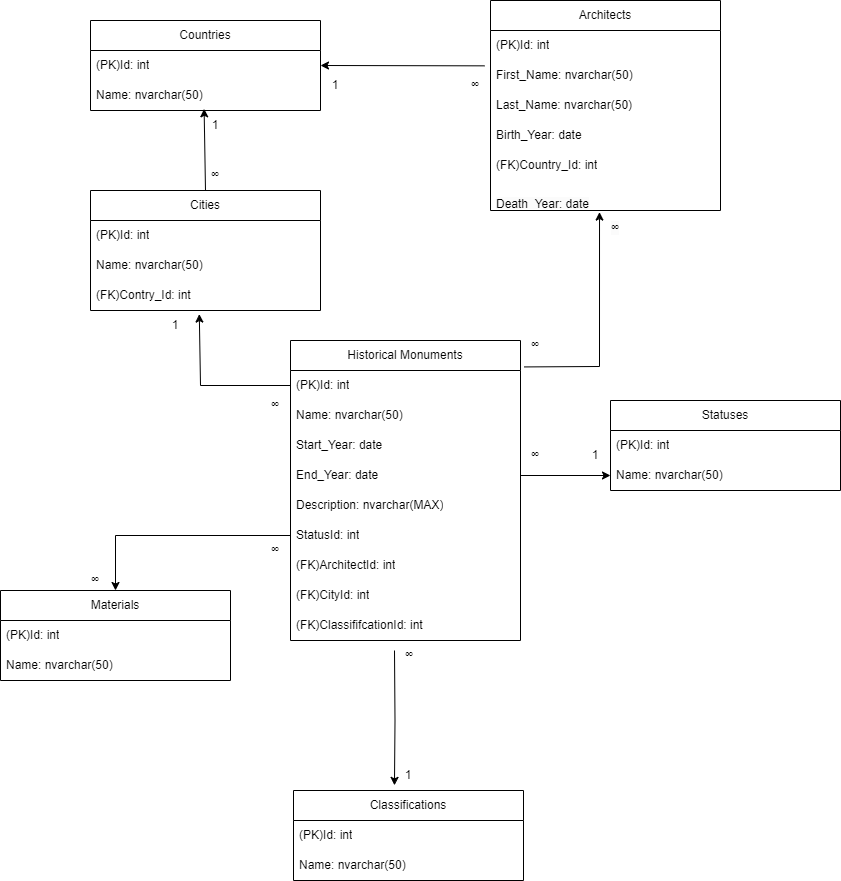

The diagram above was exported from draw.io. Its source (the exported page's mxGraphModel, read from the mxfile embedded in the PNG):
<mxGraphModel dx="1914" dy="966" grid="1" gridSize="10" guides="1" tooltips="1" connect="1" arrows="1" fold="1" page="1" pageScale="1" pageWidth="827" pageHeight="1169" math="0" shadow="0">
  <root>
    <mxCell id="0" />
    <mxCell id="1" parent="0" />
    <mxCell id="G1PgQqBrqsJ7KQIP0cPp-1" value="Cities" style="swimlane;fontStyle=0;childLayout=stackLayout;horizontal=1;startSize=30;horizontalStack=0;resizeParent=1;resizeParentMax=0;resizeLast=0;collapsible=1;marginBottom=0;whiteSpace=wrap;html=1;" parent="1" vertex="1">
      <mxGeometry x="110" y="210" width="230" height="120" as="geometry" />
    </mxCell>
    <mxCell id="G1PgQqBrqsJ7KQIP0cPp-2" value="(PK)Id: int" style="text;strokeColor=none;fillColor=none;align=left;verticalAlign=middle;spacingLeft=4;spacingRight=4;overflow=hidden;points=[[0,0.5],[1,0.5]];portConstraint=eastwest;rotatable=0;whiteSpace=wrap;html=1;" parent="G1PgQqBrqsJ7KQIP0cPp-1" vertex="1">
      <mxGeometry y="30" width="230" height="30" as="geometry" />
    </mxCell>
    <mxCell id="G1PgQqBrqsJ7KQIP0cPp-3" value="Name: nvarchar(50)" style="text;strokeColor=none;fillColor=none;align=left;verticalAlign=middle;spacingLeft=4;spacingRight=4;overflow=hidden;points=[[0,0.5],[1,0.5]];portConstraint=eastwest;rotatable=0;whiteSpace=wrap;html=1;" parent="G1PgQqBrqsJ7KQIP0cPp-1" vertex="1">
      <mxGeometry y="60" width="230" height="30" as="geometry" />
    </mxCell>
    <mxCell id="0CFZbwDifPJchFG-XdBN-5" value="(FK)Contry_Id: int" style="text;strokeColor=none;fillColor=none;align=left;verticalAlign=middle;spacingLeft=4;spacingRight=4;overflow=hidden;points=[[0,0.5],[1,0.5]];portConstraint=eastwest;rotatable=0;whiteSpace=wrap;html=1;" parent="G1PgQqBrqsJ7KQIP0cPp-1" vertex="1">
      <mxGeometry y="90" width="230" height="30" as="geometry" />
    </mxCell>
    <mxCell id="G1PgQqBrqsJ7KQIP0cPp-5" value="Architects" style="swimlane;fontStyle=0;childLayout=stackLayout;horizontal=1;startSize=30;horizontalStack=0;resizeParent=1;resizeParentMax=0;resizeLast=0;collapsible=1;marginBottom=0;whiteSpace=wrap;html=1;" parent="1" vertex="1">
      <mxGeometry x="510" y="20" width="230" height="210" as="geometry" />
    </mxCell>
    <mxCell id="G1PgQqBrqsJ7KQIP0cPp-6" value="(PK)Id: int" style="text;strokeColor=none;fillColor=none;align=left;verticalAlign=middle;spacingLeft=4;spacingRight=4;overflow=hidden;points=[[0,0.5],[1,0.5]];portConstraint=eastwest;rotatable=0;whiteSpace=wrap;html=1;" parent="G1PgQqBrqsJ7KQIP0cPp-5" vertex="1">
      <mxGeometry y="30" width="230" height="30" as="geometry" />
    </mxCell>
    <mxCell id="G1PgQqBrqsJ7KQIP0cPp-7" value="First_Name: nvarchar(50)" style="text;strokeColor=none;fillColor=none;align=left;verticalAlign=middle;spacingLeft=4;spacingRight=4;overflow=hidden;points=[[0,0.5],[1,0.5]];portConstraint=eastwest;rotatable=0;whiteSpace=wrap;html=1;" parent="G1PgQqBrqsJ7KQIP0cPp-5" vertex="1">
      <mxGeometry y="60" width="230" height="30" as="geometry" />
    </mxCell>
    <mxCell id="G1PgQqBrqsJ7KQIP0cPp-8" value="Last_Name: nvarchar(50)" style="text;strokeColor=none;fillColor=none;align=left;verticalAlign=middle;spacingLeft=4;spacingRight=4;overflow=hidden;points=[[0,0.5],[1,0.5]];portConstraint=eastwest;rotatable=0;whiteSpace=wrap;html=1;" parent="G1PgQqBrqsJ7KQIP0cPp-5" vertex="1">
      <mxGeometry y="90" width="230" height="30" as="geometry" />
    </mxCell>
    <mxCell id="G1PgQqBrqsJ7KQIP0cPp-33" value="Birth_Year: date" style="text;strokeColor=none;fillColor=none;align=left;verticalAlign=middle;spacingLeft=4;spacingRight=4;overflow=hidden;points=[[0,0.5],[1,0.5]];portConstraint=eastwest;rotatable=0;whiteSpace=wrap;html=1;" parent="G1PgQqBrqsJ7KQIP0cPp-5" vertex="1">
      <mxGeometry y="120" width="230" height="30" as="geometry" />
    </mxCell>
    <mxCell id="0CFZbwDifPJchFG-XdBN-6" value="(FK)Country_Id: int" style="text;strokeColor=none;fillColor=none;align=left;verticalAlign=middle;spacingLeft=4;spacingRight=4;overflow=hidden;points=[[0,0.5],[1,0.5]];portConstraint=eastwest;rotatable=0;whiteSpace=wrap;html=1;" parent="G1PgQqBrqsJ7KQIP0cPp-5" vertex="1">
      <mxGeometry y="150" width="230" height="30" as="geometry" />
    </mxCell>
    <mxCell id="w_vxRD1XJ_iZ45OQ5wgf-8" value="&lt;br&gt;&lt;span style=&quot;color: rgb(0, 0, 0); font-family: Helvetica; font-size: 12px; font-style: normal; font-variant-ligatures: normal; font-variant-caps: normal; font-weight: 400; letter-spacing: normal; orphans: 2; text-indent: 0px; text-transform: none; widows: 2; word-spacing: 0px; -webkit-text-stroke-width: 0px; background-color: rgb(251, 251, 251); text-decoration-thickness: initial; text-decoration-style: initial; text-decoration-color: initial; float: none; display: inline !important;&quot;&gt;Death_Year: date&lt;/span&gt;&lt;br&gt;" style="text;strokeColor=none;fillColor=none;align=left;verticalAlign=middle;spacingLeft=4;spacingRight=4;overflow=hidden;points=[[0,0.5],[1,0.5]];portConstraint=eastwest;rotatable=0;whiteSpace=wrap;html=1;" parent="G1PgQqBrqsJ7KQIP0cPp-5" vertex="1">
      <mxGeometry y="180" width="230" height="30" as="geometry" />
    </mxCell>
    <mxCell id="G1PgQqBrqsJ7KQIP0cPp-9" value="Countries" style="swimlane;fontStyle=0;childLayout=stackLayout;horizontal=1;startSize=30;horizontalStack=0;resizeParent=1;resizeParentMax=0;resizeLast=0;collapsible=1;marginBottom=0;whiteSpace=wrap;html=1;" parent="1" vertex="1">
      <mxGeometry x="110" y="40" width="230" height="90" as="geometry" />
    </mxCell>
    <mxCell id="G1PgQqBrqsJ7KQIP0cPp-10" value="(PK)Id: int" style="text;strokeColor=none;fillColor=none;align=left;verticalAlign=middle;spacingLeft=4;spacingRight=4;overflow=hidden;points=[[0,0.5],[1,0.5]];portConstraint=eastwest;rotatable=0;whiteSpace=wrap;html=1;" parent="G1PgQqBrqsJ7KQIP0cPp-9" vertex="1">
      <mxGeometry y="30" width="230" height="30" as="geometry" />
    </mxCell>
    <mxCell id="G1PgQqBrqsJ7KQIP0cPp-11" value="Name: nvarchar(50)" style="text;strokeColor=none;fillColor=none;align=left;verticalAlign=middle;spacingLeft=4;spacingRight=4;overflow=hidden;points=[[0,0.5],[1,0.5]];portConstraint=eastwest;rotatable=0;whiteSpace=wrap;html=1;" parent="G1PgQqBrqsJ7KQIP0cPp-9" vertex="1">
      <mxGeometry y="60" width="230" height="30" as="geometry" />
    </mxCell>
    <mxCell id="G1PgQqBrqsJ7KQIP0cPp-13" value="Historical Monuments" style="swimlane;fontStyle=0;childLayout=stackLayout;horizontal=1;startSize=30;horizontalStack=0;resizeParent=1;resizeParentMax=0;resizeLast=0;collapsible=1;marginBottom=0;whiteSpace=wrap;html=1;" parent="1" vertex="1">
      <mxGeometry x="310" y="360" width="230" height="300" as="geometry" />
    </mxCell>
    <mxCell id="G1PgQqBrqsJ7KQIP0cPp-14" value="(PK)Id: int" style="text;strokeColor=none;fillColor=none;align=left;verticalAlign=middle;spacingLeft=4;spacingRight=4;overflow=hidden;points=[[0,0.5],[1,0.5]];portConstraint=eastwest;rotatable=0;whiteSpace=wrap;html=1;" parent="G1PgQqBrqsJ7KQIP0cPp-13" vertex="1">
      <mxGeometry y="30" width="230" height="30" as="geometry" />
    </mxCell>
    <mxCell id="G1PgQqBrqsJ7KQIP0cPp-15" value="Name: nvarchar(50)" style="text;strokeColor=none;fillColor=none;align=left;verticalAlign=middle;spacingLeft=4;spacingRight=4;overflow=hidden;points=[[0,0.5],[1,0.5]];portConstraint=eastwest;rotatable=0;whiteSpace=wrap;html=1;" parent="G1PgQqBrqsJ7KQIP0cPp-13" vertex="1">
      <mxGeometry y="60" width="230" height="30" as="geometry" />
    </mxCell>
    <mxCell id="G1PgQqBrqsJ7KQIP0cPp-16" value="Start_Year: date" style="text;strokeColor=none;fillColor=none;align=left;verticalAlign=middle;spacingLeft=4;spacingRight=4;overflow=hidden;points=[[0,0.5],[1,0.5]];portConstraint=eastwest;rotatable=0;whiteSpace=wrap;html=1;" parent="G1PgQqBrqsJ7KQIP0cPp-13" vertex="1">
      <mxGeometry y="90" width="230" height="30" as="geometry" />
    </mxCell>
    <mxCell id="G1PgQqBrqsJ7KQIP0cPp-26" value="End_Year: date" style="text;strokeColor=none;fillColor=none;align=left;verticalAlign=middle;spacingLeft=4;spacingRight=4;overflow=hidden;points=[[0,0.5],[1,0.5]];portConstraint=eastwest;rotatable=0;whiteSpace=wrap;html=1;" parent="G1PgQqBrqsJ7KQIP0cPp-13" vertex="1">
      <mxGeometry y="120" width="230" height="30" as="geometry" />
    </mxCell>
    <mxCell id="G1PgQqBrqsJ7KQIP0cPp-27" value="Description: nvarchar(MAX)" style="text;strokeColor=none;fillColor=none;align=left;verticalAlign=middle;spacingLeft=4;spacingRight=4;overflow=hidden;points=[[0,0.5],[1,0.5]];portConstraint=eastwest;rotatable=0;whiteSpace=wrap;html=1;" parent="G1PgQqBrqsJ7KQIP0cPp-13" vertex="1">
      <mxGeometry y="150" width="230" height="30" as="geometry" />
    </mxCell>
    <mxCell id="G1PgQqBrqsJ7KQIP0cPp-31" value="StatusId: int" style="text;strokeColor=none;fillColor=none;align=left;verticalAlign=middle;spacingLeft=4;spacingRight=4;overflow=hidden;points=[[0,0.5],[1,0.5]];portConstraint=eastwest;rotatable=0;whiteSpace=wrap;html=1;" parent="G1PgQqBrqsJ7KQIP0cPp-13" vertex="1">
      <mxGeometry y="180" width="230" height="30" as="geometry" />
    </mxCell>
    <mxCell id="0CFZbwDifPJchFG-XdBN-1" value="(FK)ArchitectId: int" style="text;strokeColor=none;fillColor=none;align=left;verticalAlign=middle;spacingLeft=4;spacingRight=4;overflow=hidden;points=[[0,0.5],[1,0.5]];portConstraint=eastwest;rotatable=0;whiteSpace=wrap;html=1;" parent="G1PgQqBrqsJ7KQIP0cPp-13" vertex="1">
      <mxGeometry y="210" width="230" height="30" as="geometry" />
    </mxCell>
    <mxCell id="0CFZbwDifPJchFG-XdBN-2" value="(FK)CityId: int" style="text;strokeColor=none;fillColor=none;align=left;verticalAlign=middle;spacingLeft=4;spacingRight=4;overflow=hidden;points=[[0,0.5],[1,0.5]];portConstraint=eastwest;rotatable=0;whiteSpace=wrap;html=1;" parent="G1PgQqBrqsJ7KQIP0cPp-13" vertex="1">
      <mxGeometry y="240" width="230" height="30" as="geometry" />
    </mxCell>
    <mxCell id="0CFZbwDifPJchFG-XdBN-3" value="(FK)ClassififcationId: int" style="text;strokeColor=none;fillColor=none;align=left;verticalAlign=middle;spacingLeft=4;spacingRight=4;overflow=hidden;points=[[0,0.5],[1,0.5]];portConstraint=eastwest;rotatable=0;whiteSpace=wrap;html=1;" parent="G1PgQqBrqsJ7KQIP0cPp-13" vertex="1">
      <mxGeometry y="270" width="230" height="30" as="geometry" />
    </mxCell>
    <mxCell id="G1PgQqBrqsJ7KQIP0cPp-17" value="Statuses" style="swimlane;fontStyle=0;childLayout=stackLayout;horizontal=1;startSize=30;horizontalStack=0;resizeParent=1;resizeParentMax=0;resizeLast=0;collapsible=1;marginBottom=0;whiteSpace=wrap;html=1;" parent="1" vertex="1">
      <mxGeometry x="630" y="420" width="230" height="90" as="geometry" />
    </mxCell>
    <mxCell id="G1PgQqBrqsJ7KQIP0cPp-18" value="(PK)Id: int" style="text;strokeColor=none;fillColor=none;align=left;verticalAlign=middle;spacingLeft=4;spacingRight=4;overflow=hidden;points=[[0,0.5],[1,0.5]];portConstraint=eastwest;rotatable=0;whiteSpace=wrap;html=1;" parent="G1PgQqBrqsJ7KQIP0cPp-17" vertex="1">
      <mxGeometry y="30" width="230" height="30" as="geometry" />
    </mxCell>
    <mxCell id="G1PgQqBrqsJ7KQIP0cPp-19" value="Name: nvarchar(50)" style="text;strokeColor=none;fillColor=none;align=left;verticalAlign=middle;spacingLeft=4;spacingRight=4;overflow=hidden;points=[[0,0.5],[1,0.5]];portConstraint=eastwest;rotatable=0;whiteSpace=wrap;html=1;" parent="G1PgQqBrqsJ7KQIP0cPp-17" vertex="1">
      <mxGeometry y="60" width="230" height="30" as="geometry" />
    </mxCell>
    <mxCell id="G1PgQqBrqsJ7KQIP0cPp-21" value="Materials" style="swimlane;fontStyle=0;childLayout=stackLayout;horizontal=1;startSize=30;horizontalStack=0;resizeParent=1;resizeParentMax=0;resizeLast=0;collapsible=1;marginBottom=0;whiteSpace=wrap;html=1;" parent="1" vertex="1">
      <mxGeometry x="20" y="610" width="230" height="90" as="geometry" />
    </mxCell>
    <mxCell id="G1PgQqBrqsJ7KQIP0cPp-22" value="(PK)Id: int" style="text;strokeColor=none;fillColor=none;align=left;verticalAlign=middle;spacingLeft=4;spacingRight=4;overflow=hidden;points=[[0,0.5],[1,0.5]];portConstraint=eastwest;rotatable=0;whiteSpace=wrap;html=1;" parent="G1PgQqBrqsJ7KQIP0cPp-21" vertex="1">
      <mxGeometry y="30" width="230" height="30" as="geometry" />
    </mxCell>
    <mxCell id="G1PgQqBrqsJ7KQIP0cPp-23" value="Name: nvarchar(50)" style="text;strokeColor=none;fillColor=none;align=left;verticalAlign=middle;spacingLeft=4;spacingRight=4;overflow=hidden;points=[[0,0.5],[1,0.5]];portConstraint=eastwest;rotatable=0;whiteSpace=wrap;html=1;" parent="G1PgQqBrqsJ7KQIP0cPp-21" vertex="1">
      <mxGeometry y="60" width="230" height="30" as="geometry" />
    </mxCell>
    <mxCell id="G1PgQqBrqsJ7KQIP0cPp-35" style="edgeStyle=orthogonalEdgeStyle;rounded=0;orthogonalLoop=1;jettySize=auto;html=1;exitX=1;exitY=0.5;exitDx=0;exitDy=0;entryX=0;entryY=0.5;entryDx=0;entryDy=0;" parent="1" source="G1PgQqBrqsJ7KQIP0cPp-26" target="G1PgQqBrqsJ7KQIP0cPp-19" edge="1">
      <mxGeometry relative="1" as="geometry" />
    </mxCell>
    <mxCell id="G1PgQqBrqsJ7KQIP0cPp-36" style="edgeStyle=orthogonalEdgeStyle;rounded=0;orthogonalLoop=1;jettySize=auto;html=1;exitX=0;exitY=0.5;exitDx=0;exitDy=0;entryX=0.5;entryY=0;entryDx=0;entryDy=0;" parent="1" source="G1PgQqBrqsJ7KQIP0cPp-31" target="G1PgQqBrqsJ7KQIP0cPp-21" edge="1">
      <mxGeometry relative="1" as="geometry" />
    </mxCell>
    <mxCell id="G1PgQqBrqsJ7KQIP0cPp-37" value="∞" style="text;html=1;strokeColor=none;fillColor=none;align=center;verticalAlign=middle;whiteSpace=wrap;rounded=0;" parent="1" vertex="1">
      <mxGeometry x="280" y="555" width="30" height="30" as="geometry" />
    </mxCell>
    <mxCell id="G1PgQqBrqsJ7KQIP0cPp-38" value="∞" style="text;html=1;strokeColor=none;fillColor=none;align=center;verticalAlign=middle;whiteSpace=wrap;rounded=0;" parent="1" vertex="1">
      <mxGeometry x="100" y="585" width="30" height="30" as="geometry" />
    </mxCell>
    <mxCell id="G1PgQqBrqsJ7KQIP0cPp-42" value="" style="endArrow=classic;html=1;rounded=0;exitX=0;exitY=0.5;exitDx=0;exitDy=0;entryX=0.473;entryY=1.119;entryDx=0;entryDy=0;entryPerimeter=0;" parent="1" source="G1PgQqBrqsJ7KQIP0cPp-14" target="0CFZbwDifPJchFG-XdBN-5" edge="1">
      <mxGeometry width="50" height="50" relative="1" as="geometry">
        <mxPoint x="90" y="400" as="sourcePoint" />
        <mxPoint x="140" y="350" as="targetPoint" />
        <Array as="points">
          <mxPoint x="220" y="405" />
        </Array>
      </mxGeometry>
    </mxCell>
    <mxCell id="G1PgQqBrqsJ7KQIP0cPp-43" value="∞" style="text;html=1;strokeColor=none;fillColor=none;align=center;verticalAlign=middle;whiteSpace=wrap;rounded=0;" parent="1" vertex="1">
      <mxGeometry x="280" y="410" width="30" height="30" as="geometry" />
    </mxCell>
    <mxCell id="G1PgQqBrqsJ7KQIP0cPp-44" value="1" style="text;html=1;strokeColor=none;fillColor=none;align=center;verticalAlign=middle;whiteSpace=wrap;rounded=0;" parent="1" vertex="1">
      <mxGeometry x="180" y="330" width="30" height="30" as="geometry" />
    </mxCell>
    <mxCell id="G1PgQqBrqsJ7KQIP0cPp-46" value="" style="endArrow=classic;html=1;rounded=0;entryX=0.494;entryY=0.944;entryDx=0;entryDy=0;entryPerimeter=0;exitX=0.5;exitY=0;exitDx=0;exitDy=0;" parent="1" source="G1PgQqBrqsJ7KQIP0cPp-1" target="G1PgQqBrqsJ7KQIP0cPp-11" edge="1">
      <mxGeometry width="50" height="50" relative="1" as="geometry">
        <mxPoint x="470" y="440" as="sourcePoint" />
        <mxPoint x="520" y="390" as="targetPoint" />
      </mxGeometry>
    </mxCell>
    <mxCell id="G1PgQqBrqsJ7KQIP0cPp-47" value="1" style="text;html=1;strokeColor=none;fillColor=none;align=center;verticalAlign=middle;whiteSpace=wrap;rounded=0;" parent="1" vertex="1">
      <mxGeometry x="220" y="130" width="30" height="30" as="geometry" />
    </mxCell>
    <mxCell id="G1PgQqBrqsJ7KQIP0cPp-48" value="∞" style="text;html=1;strokeColor=none;fillColor=none;align=center;verticalAlign=middle;whiteSpace=wrap;rounded=0;" parent="1" vertex="1">
      <mxGeometry x="220" y="180" width="30" height="30" as="geometry" />
    </mxCell>
    <mxCell id="G1PgQqBrqsJ7KQIP0cPp-50" value="" style="endArrow=classic;html=1;rounded=0;entryX=1;entryY=0.5;entryDx=0;entryDy=0;exitX=-0.026;exitY=0.178;exitDx=0;exitDy=0;exitPerimeter=0;" parent="1" source="G1PgQqBrqsJ7KQIP0cPp-7" target="G1PgQqBrqsJ7KQIP0cPp-10" edge="1">
      <mxGeometry width="50" height="50" relative="1" as="geometry">
        <mxPoint x="360" y="420" as="sourcePoint" />
        <mxPoint x="410" y="370" as="targetPoint" />
      </mxGeometry>
    </mxCell>
    <mxCell id="G1PgQqBrqsJ7KQIP0cPp-51" value="∞" style="text;html=1;strokeColor=none;fillColor=none;align=center;verticalAlign=middle;whiteSpace=wrap;rounded=0;" parent="1" vertex="1">
      <mxGeometry x="480" y="90" width="30" height="30" as="geometry" />
    </mxCell>
    <mxCell id="G1PgQqBrqsJ7KQIP0cPp-52" value="1" style="text;html=1;strokeColor=none;fillColor=none;align=center;verticalAlign=middle;whiteSpace=wrap;rounded=0;" parent="1" vertex="1">
      <mxGeometry x="340" y="90" width="30" height="30" as="geometry" />
    </mxCell>
    <mxCell id="G1PgQqBrqsJ7KQIP0cPp-53" value="∞" style="text;html=1;strokeColor=none;fillColor=none;align=center;verticalAlign=middle;whiteSpace=wrap;rounded=0;" parent="1" vertex="1">
      <mxGeometry x="540" y="460" width="30" height="30" as="geometry" />
    </mxCell>
    <mxCell id="G1PgQqBrqsJ7KQIP0cPp-55" value="1" style="text;html=1;strokeColor=none;fillColor=none;align=center;verticalAlign=middle;whiteSpace=wrap;rounded=0;" parent="1" vertex="1">
      <mxGeometry x="600" y="460" width="30" height="30" as="geometry" />
    </mxCell>
    <mxCell id="G1PgQqBrqsJ7KQIP0cPp-56" value="" style="endArrow=classic;html=1;rounded=0;exitX=1.017;exitY=-0.119;exitDx=0;exitDy=0;exitPerimeter=0;entryX=0.474;entryY=1.053;entryDx=0;entryDy=0;entryPerimeter=0;" parent="1" source="G1PgQqBrqsJ7KQIP0cPp-14" target="w_vxRD1XJ_iZ45OQ5wgf-8" edge="1">
      <mxGeometry width="50" height="50" relative="1" as="geometry">
        <mxPoint x="470" y="420" as="sourcePoint" />
        <mxPoint x="520" y="370" as="targetPoint" />
        <Array as="points">
          <mxPoint x="619" y="386" />
        </Array>
      </mxGeometry>
    </mxCell>
    <mxCell id="G1PgQqBrqsJ7KQIP0cPp-57" value="&#10;&lt;span style=&quot;color: rgb(0, 0, 0); font-family: Helvetica; font-size: 12px; font-style: normal; font-variant-ligatures: normal; font-variant-caps: normal; font-weight: 400; letter-spacing: normal; orphans: 2; text-align: center; text-indent: 0px; text-transform: none; widows: 2; word-spacing: 0px; -webkit-text-stroke-width: 0px; background-color: rgb(251, 251, 251); text-decoration-thickness: initial; text-decoration-style: initial; text-decoration-color: initial; float: none; display: inline !important;&quot;&gt;∞&lt;/span&gt;&#10;&#10;" style="text;html=1;strokeColor=none;fillColor=none;align=center;verticalAlign=middle;whiteSpace=wrap;rounded=0;" parent="1" vertex="1">
      <mxGeometry x="620" y="240" width="30" height="30" as="geometry" />
    </mxCell>
    <mxCell id="G1PgQqBrqsJ7KQIP0cPp-58" value="∞" style="text;html=1;strokeColor=none;fillColor=none;align=center;verticalAlign=middle;whiteSpace=wrap;rounded=0;" parent="1" vertex="1">
      <mxGeometry x="540" y="350" width="30" height="30" as="geometry" />
    </mxCell>
    <mxCell id="w_vxRD1XJ_iZ45OQ5wgf-1" value="Classifications" style="swimlane;fontStyle=0;childLayout=stackLayout;horizontal=1;startSize=30;horizontalStack=0;resizeParent=1;resizeParentMax=0;resizeLast=0;collapsible=1;marginBottom=0;whiteSpace=wrap;html=1;" parent="1" vertex="1">
      <mxGeometry x="313" y="810" width="230" height="90" as="geometry" />
    </mxCell>
    <mxCell id="w_vxRD1XJ_iZ45OQ5wgf-2" value="(PK)Id: int" style="text;strokeColor=none;fillColor=none;align=left;verticalAlign=middle;spacingLeft=4;spacingRight=4;overflow=hidden;points=[[0,0.5],[1,0.5]];portConstraint=eastwest;rotatable=0;whiteSpace=wrap;html=1;" parent="w_vxRD1XJ_iZ45OQ5wgf-1" vertex="1">
      <mxGeometry y="30" width="230" height="30" as="geometry" />
    </mxCell>
    <mxCell id="w_vxRD1XJ_iZ45OQ5wgf-3" value="Name: nvarchar(50)" style="text;strokeColor=none;fillColor=none;align=left;verticalAlign=middle;spacingLeft=4;spacingRight=4;overflow=hidden;points=[[0,0.5],[1,0.5]];portConstraint=eastwest;rotatable=0;whiteSpace=wrap;html=1;" parent="w_vxRD1XJ_iZ45OQ5wgf-1" vertex="1">
      <mxGeometry y="60" width="230" height="30" as="geometry" />
    </mxCell>
    <mxCell id="w_vxRD1XJ_iZ45OQ5wgf-5" style="edgeStyle=orthogonalEdgeStyle;rounded=0;orthogonalLoop=1;jettySize=auto;html=1;entryX=0.439;entryY=-0.057;entryDx=0;entryDy=0;entryPerimeter=0;" parent="1" target="w_vxRD1XJ_iZ45OQ5wgf-1" edge="1">
      <mxGeometry relative="1" as="geometry">
        <mxPoint x="414" y="670" as="sourcePoint" />
        <mxPoint x="640" y="505" as="targetPoint" />
      </mxGeometry>
    </mxCell>
    <mxCell id="w_vxRD1XJ_iZ45OQ5wgf-6" value="∞" style="text;html=1;strokeColor=none;fillColor=none;align=center;verticalAlign=middle;whiteSpace=wrap;rounded=0;" parent="1" vertex="1">
      <mxGeometry x="414" y="660" width="30" height="30" as="geometry" />
    </mxCell>
    <mxCell id="w_vxRD1XJ_iZ45OQ5wgf-7" value="1" style="text;html=1;strokeColor=none;fillColor=none;align=center;verticalAlign=middle;whiteSpace=wrap;rounded=0;" parent="1" vertex="1">
      <mxGeometry x="413" y="780" width="30" height="30" as="geometry" />
    </mxCell>
  </root>
</mxGraphModel>